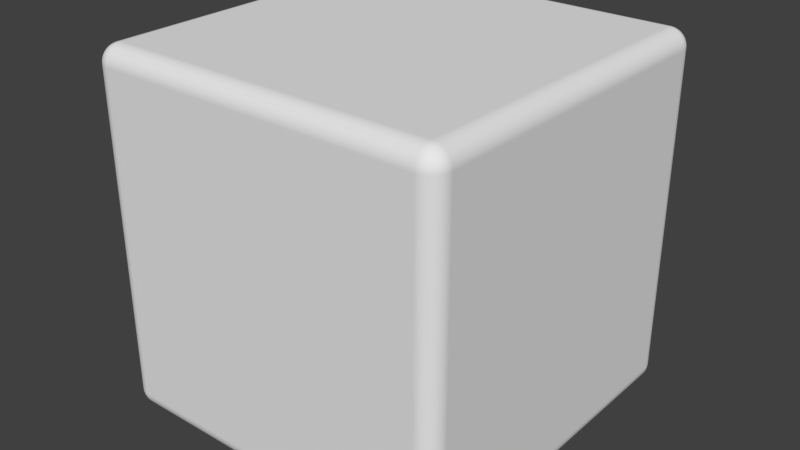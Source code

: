 # Source: RoundedCube.blend  (saved by Blender 2.90.8; exported with 4.5.12 LTS)
import bpy
from mathutils import Matrix  # noqa: F401  (used for matrix-valued properties, if any)

bpy.ops.wm.read_factory_settings(use_empty=True)
scene = bpy.context.scene
scene.name = 'Scene'

# ---- collections
col_collection_1 = bpy.data.collections.new('Collection 1'); scene.collection.children.link(col_collection_1)

# ---- materials (node trees are filled in below, after node groups)
mat_material = bpy.data.materials.new('Material')
mat_material.alpha_threshold = 0.0
mat_material.use_transparent_shadow = False
mat_material.roughness = 0.5
mat_material.line_color = (0.0, 0.0, 0.0, 1.0)

# ---- material node trees

# ---- world
world_world = bpy.data.worlds.new('World'); scene.world = world_world
world_world.color = (0.05088, 0.05088, 0.05088)
world_world.use_sun_shadow = False
world_world.sun_shadow_jitter_overblur = 0.0
world_world.cycles.sampling_method = 'MANUAL'

# ---- meshes
me_cube = bpy.data.meshes.new('Cube')
me_cube.from_pydata([(1.0, 1.0, -1.0), (1.0, -1.0, -1.0), (-1.0, -1.0, -1.0), (-1.0, 1.0, -1.0), (1.0, 1.0, 1.0), (1.0, -1.0, 1.0), (-1.0, -1.0, 1.0), (-1.0, 1.0, 1.0)], [], [(0, 1, 2, 3), (4, 7, 6, 5), (0, 4, 5, 1), (1, 5, 6, 2), (2, 6, 7, 3), (4, 0, 3, 7)])
me_cube.materials.append(mat_material)
me_cube.use_remesh_preserve_volume = False
me_cube.use_remesh_preserve_attributes = False
me_cube.use_mirror_vertex_groups = False
me_cube.update()

# ---- objects
ob_cube = bpy.data.objects.new('Cube', me_cube)

# ---- transforms, parenting, visibility, modifiers, constraints
ob_cube.location = (0.0, 0.0, 0.0)
ob_cube.lock_rotations_4d = False
ob_cube.empty_display_type = 'ARROWS'
ob_cube.lineart.crease_threshold = 0.0
_m = ob_cube.modifiers.new('Bevel', 'BEVEL')
_m.segments = 20
_m.limit_method = 'NONE'
_m.spread = 0.0

# ---- collection membership
col_collection_1.objects.link(ob_cube)

# ---- scene / render settings (as saved in the file)
scene.frame_start = 1; scene.frame_end = 250; scene.frame_set(1)
scene.render.engine = 'BLENDER_EEVEE_NEXT'
scene.render.resolution_percentage = 50
scene.render.dither_intensity = 0.0
scene.cycles.use_denoising = False
scene.cycles.samples = 128
scene.cycles.sampling_pattern = 'TABULATED_SOBOL'
scene.cycles.light_sampling_threshold = 0.0
scene.cycles.use_adaptive_sampling = False
scene.cycles.use_light_tree = False
scene.cycles.blur_glossy = 0.0
scene.cycles.sample_clamp_indirect = 0.0
scene.view_settings.view_transform = 'Standard'
bpy.context.view_layer.update()

# ---- added for rendering (the .blend has no active camera and no usable light): camera, sun
cam_auto = bpy.data.cameras.new('AutoCamera')
cam_auto.lens = 50.0
cam_auto.sensor_width = 36.0
cam_auto.clip_end = 1000.0
ob_auto_camera = bpy.data.objects.new('AutoCamera', cam_auto)
scene.collection.objects.link(ob_auto_camera)
ob_auto_camera.location = (3.20507, -3.84609, 2.56406)
ob_auto_camera.rotation_euler = (1.09748, -7.21219e-08, 0.694738)
scene.camera = ob_auto_camera
light_auto_sun = bpy.data.lights.new('AutoSun', 'SUN')
light_auto_sun.energy = 3.0
light_auto_sun.angle = 0.0523599
ob_auto_sun = bpy.data.objects.new('AutoSun', light_auto_sun)
scene.collection.objects.link(ob_auto_sun)
ob_auto_sun.rotation_euler = (0.872665, 0.174533, 0.523599)
bpy.context.view_layer.update()
